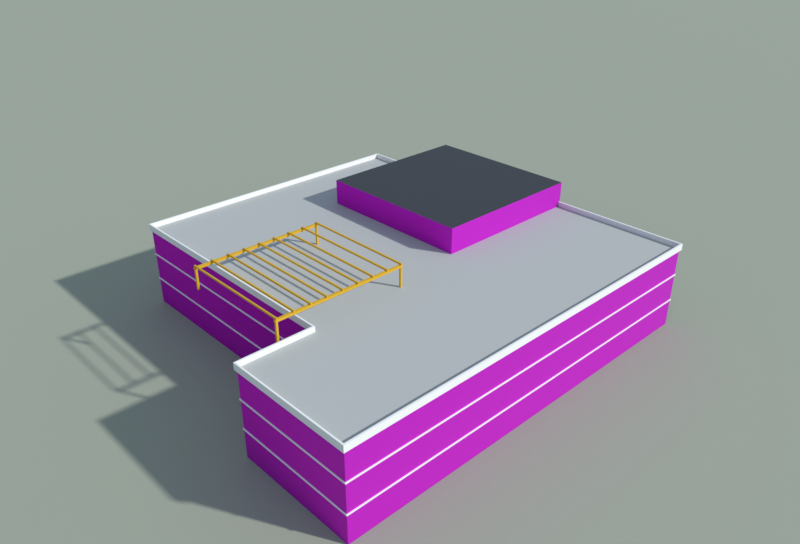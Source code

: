 # Source: huodongzhongxin.blend  (saved by Blender 5.1.30; exported with 4.5.12 LTS)
import bpy
from mathutils import Matrix  # noqa: F401  (used for matrix-valued properties, if any)

bpy.ops.wm.read_factory_settings(use_empty=True)
scene = bpy.context.scene
scene.name = 'Scene'

# ---- collections
col_x = bpy.data.collections.new('大学生活动中心'); scene.collection.children.link(col_x)
col_preview = bpy.data.collections.new('_preview'); scene.collection.children.link(col_preview)

# ---- images (referenced by path relative to the original .blend; pixels are not part of the script)
import os
ASSET_DIR = os.environ.get("B2B_ASSET_DIR", "")  # directory of the original .blend (textures are referenced by path, not embedded)
HERE = os.path.dirname(os.path.abspath(__file__))  # packed textures are extracted next to this script under _unpacked/

def load_image(name, relpath, width, height, colorspace="sRGB"):
    """Load a texture the original file referenced (path relative to the .blend, or extracted next to this script)."""
    p = next((c for c in (os.path.join(HERE, relpath), os.path.join(ASSET_DIR, relpath)) if relpath and os.path.exists(c)), "")
    if p:
        img = bpy.data.images.load(p, check_existing=True)
        img.name = name
    else:  # same state as the original file: an image datablock whose file is absent (Cycles renders it pink)
        img = bpy.data.images.new(name, width, height)
        img.source = "FILE"
        img.filepath = "//" + (relpath or name)
    img.colorspace_settings.name = colorspace
    return img
img_white_band_jpg = load_image('white_band.jpg', 'textures/white_band.jpg', 1024, 1024, 'sRGB')
img_white_band_n_jpg = load_image('white_band_n.jpg', 'textures/white_band_n.jpg', 1024, 1024, 'Non-Color')

# ---- materials (node trees are filled in below, after node groups)
mat_white_band = bpy.data.materials.new('white_band')
mat_white_band.use_backface_culling = True
mat_white_band.diffuse_color = (0.8714, 0.8714, 0.8388, 1.0)
mat_roof_flat = bpy.data.materials.new('roof_flat')
mat_roof_flat.use_backface_culling = True
mat_roof_flat.diffuse_color = (0.4851, 0.4969, 0.4735, 1.0)
mat_white = bpy.data.materials.new('white')
mat_white.use_backface_culling = True
mat_white.diffuse_color = (0.8879, 0.8879, 0.855, 1.0)
mat_dark_roof = bpy.data.materials.new('dark_roof')
mat_dark_roof.use_backface_culling = True
mat_dark_roof.diffuse_color = (0.04374, 0.04971, 0.05781, 1.0)
mat_yellow = bpy.data.materials.new('yellow')
mat_yellow.use_backface_culling = True
mat_yellow.diffuse_color = (0.7913, 0.4564, 0.016, 1.0)
mat_ground = bpy.data.materials.new('ground')
mat_ground.use_backface_culling = True
mat_ground.diffuse_color = (0.3663, 0.3968, 0.305, 1.0)

# ---- material node trees
mat_white_band.use_nodes = True; mat_white_band.node_tree.nodes.clear()
_N = mat_white_band.node_tree.nodes; _L = mat_white_band.node_tree.links
n0 = _N.new('ShaderNodeBsdfPrincipled'); n0.name = 'Principled BSDF'; n0.location = (-200, 100)
n0.inputs[2].default_value = 0.8
n1 = _N.new('ShaderNodeOutputMaterial'); n1.name = 'Material Output'; n1.location = (200, 100)
n2 = _N.new('ShaderNodeTexImage'); n2.name = 'Image Texture'; n2.location = (-400, 200)
n2.image = img_white_band_jpg
n3 = _N.new('ShaderNodeTexImage'); n3.name = 'Image Texture.001'; n3.location = (0, 0)
n3.image = img_white_band_n_jpg
n4 = _N.new('ShaderNodeNormalMap'); n4.name = 'Normal Map'; n4.location = (0, 0)
_L.new(n0.outputs[0], n1.inputs[0])
_L.new(n2.outputs[0], n0.inputs[0])
_L.new(n3.outputs[0], n4.inputs[1])
_L.new(n4.outputs[0], n0.inputs[5])
n1.is_active_output = True
mat_roof_flat.use_nodes = True; mat_roof_flat.node_tree.nodes.clear()
_N = mat_roof_flat.node_tree.nodes; _L = mat_roof_flat.node_tree.links
n0 = _N.new('ShaderNodeBsdfPrincipled'); n0.name = 'Principled BSDF'; n0.location = (-200, 100)
n0.inputs[0].default_value = (0.4851, 0.4969, 0.4735, 1.0)
n0.inputs[2].default_value = 0.9
n1 = _N.new('ShaderNodeOutputMaterial'); n1.name = 'Material Output'; n1.location = (200, 100)
_L.new(n0.outputs[0], n1.inputs[0])
n1.is_active_output = True
mat_white.use_nodes = True; mat_white.node_tree.nodes.clear()
_N = mat_white.node_tree.nodes; _L = mat_white.node_tree.links
n0 = _N.new('ShaderNodeBsdfPrincipled'); n0.name = 'Principled BSDF'; n0.location = (-200, 100)
n0.inputs[0].default_value = (0.8879, 0.8879, 0.855, 1.0)
n0.inputs[2].default_value = 0.8
n1 = _N.new('ShaderNodeOutputMaterial'); n1.name = 'Material Output'; n1.location = (200, 100)
_L.new(n0.outputs[0], n1.inputs[0])
n1.is_active_output = True
mat_dark_roof.use_nodes = True; mat_dark_roof.node_tree.nodes.clear()
_N = mat_dark_roof.node_tree.nodes; _L = mat_dark_roof.node_tree.links
n0 = _N.new('ShaderNodeBsdfPrincipled'); n0.name = 'Principled BSDF'; n0.location = (-200, 100)
n0.inputs[0].default_value = (0.04374, 0.04971, 0.05781, 1.0)
n0.inputs[1].default_value = 0.1
n0.inputs[2].default_value = 0.7
n1 = _N.new('ShaderNodeOutputMaterial'); n1.name = 'Material Output'; n1.location = (200, 100)
_L.new(n0.outputs[0], n1.inputs[0])
n1.is_active_output = True
mat_yellow.use_nodes = True; mat_yellow.node_tree.nodes.clear()
_N = mat_yellow.node_tree.nodes; _L = mat_yellow.node_tree.links
n0 = _N.new('ShaderNodeBsdfPrincipled'); n0.name = 'Principled BSDF'; n0.location = (-200, 100)
n0.inputs[0].default_value = (0.7913, 0.4564, 0.016, 1.0)
n0.inputs[1].default_value = 0.2
n0.inputs[2].default_value = 0.6
n1 = _N.new('ShaderNodeOutputMaterial'); n1.name = 'Material Output'; n1.location = (200, 100)
_L.new(n0.outputs[0], n1.inputs[0])
n1.is_active_output = True
mat_ground.use_nodes = True; mat_ground.node_tree.nodes.clear()
_N = mat_ground.node_tree.nodes; _L = mat_ground.node_tree.links
n0 = _N.new('ShaderNodeBsdfPrincipled'); n0.name = 'Principled BSDF'; n0.location = (-200, 100)
n0.inputs[0].default_value = (0.3663, 0.3968, 0.305, 1.0)
n0.inputs[2].default_value = 1.0
n1 = _N.new('ShaderNodeOutputMaterial'); n1.name = 'Material Output'; n1.location = (200, 100)
_L.new(n0.outputs[0], n1.inputs[0])
n1.is_active_output = True

# ---- world
world_sky = bpy.data.worlds.new('sky'); scene.world = world_sky
world_sky.use_nodes = True; world_sky.node_tree.nodes.clear()
_N = world_sky.node_tree.nodes; _L = world_sky.node_tree.links
n0 = _N.new('ShaderNodeBackground'); n0.name = 'Background'; n0.location = (-200, 100)
n0.inputs[0].default_value = (0.55, 0.7, 0.92, 1.0)
n0.inputs[1].default_value = 0.55
n1 = _N.new('ShaderNodeOutputWorld'); n1.name = 'World Output'; n1.location = (200, 100)
_L.new(n0.outputs[0], n1.inputs[0])
n1.is_active_output = True

# ---- cameras
cam_cam = bpy.data.cameras.new('cam')
cam_cam.clip_end = 1173.0
cam_cam.lens = 35.0

# ---- lights
light_sun = bpy.data.lights.new('sun', 'SUN')
light_sun.angle = 0.03491
light_sun.energy = 3.0

# ---- meshes
me_x = bpy.data.meshes.new('大学生活动中心')
me_x.from_pydata([(-27.69, 28.16, 0.0), (-21.64, -12.32, 0.0), (-21.64, -12.32, 12.9), (-27.69, 28.16, 12.9), (-32.67, -13.94, 0.0), (-32.67, -13.94, 12.9), (-29.89, -32.51, 0.0), (-29.89, -32.51, 12.9), (33.42, -23.16, 0.0), (33.42, -23.16, 12.9), (29.25, 4.78, 0.0), (29.25, 4.78, 12.9), (25.07, 4.16, 0.0), (25.07, 4.16, 12.9), (21.97, 24.99, 0.0), (21.97, 24.99, 12.9), (20.24, 24.73, 0.0), (20.24, 24.73, 12.9), (18.7, 35.01, 0.0), (18.7, 35.01, 12.9), (-27.8, 28.24, 4.19), (-21.75, -12.24, 4.19), (-21.75, -12.24, 4.41), (-27.8, 28.24, 4.41), (-32.78, -13.86, 4.19), (-32.78, -13.86, 4.41), (-29.97, -32.62, 4.19), (-29.97, -32.62, 4.41), (33.54, -23.24, 4.19), (33.54, -23.24, 4.41), (29.34, 4.893, 4.19), (29.34, 4.893, 4.41), (25.16, 4.273, 4.19), (25.16, 4.273, 4.41), (22.06, 25.1, 4.19), (22.06, 25.1, 4.41), (20.33, 24.84, 4.19), (20.33, 24.84, 4.41), (18.79, 35.12, 4.19), (18.79, 35.12, 4.41), (-21.64, -12.32, 4.41), (-27.69, 28.16, 4.41), (-32.67, -13.94, 4.41), (-29.89, -32.51, 4.41), (33.42, -23.16, 4.41), (29.25, 4.78, 4.41), (25.07, 4.16, 4.41), (21.97, 24.99, 4.41), (20.24, 24.73, 4.41), (18.7, 35.01, 4.41), (-27.69, 28.16, 4.19), (-21.64, -12.32, 4.19), (-32.67, -13.94, 4.19), (-29.89, -32.51, 4.19), (33.42, -23.16, 4.19), (29.25, 4.78, 4.19), (25.07, 4.16, 4.19), (21.97, 24.99, 4.19), (20.24, 24.73, 4.19), (18.7, 35.01, 4.19), (-27.8, 28.24, 8.49), (-21.75, -12.24, 8.49), (-21.75, -12.24, 8.71), (-27.8, 28.24, 8.71), (-32.78, -13.86, 8.49), (-32.78, -13.86, 8.71), (-29.97, -32.62, 8.49), (-29.97, -32.62, 8.71), (33.54, -23.24, 8.49), (33.54, -23.24, 8.71), (29.34, 4.893, 8.49), (29.34, 4.893, 8.71), (25.16, 4.273, 8.49), (25.16, 4.273, 8.71), (22.06, 25.1, 8.49), (22.06, 25.1, 8.71), (20.33, 24.84, 8.49), (20.33, 24.84, 8.71), (18.79, 35.12, 8.49), (18.79, 35.12, 8.71), (-21.64, -12.32, 8.71), (-27.69, 28.16, 8.71), (-32.67, -13.94, 8.71), (-29.89, -32.51, 8.71), (33.42, -23.16, 8.71), (29.25, 4.78, 8.71), (25.07, 4.16, 8.71), (21.97, 24.99, 8.71), (20.24, 24.73, 8.71), (18.7, 35.01, 8.71), (-27.69, 28.16, 8.49), (-21.64, -12.32, 8.49), (-32.67, -13.94, 8.49), (-29.89, -32.51, 8.49), (33.42, -23.16, 8.49), (29.25, 4.78, 8.49), (25.07, 4.16, 8.49), (21.97, 24.99, 8.49), (20.24, 24.73, 8.49), (18.7, 35.01, 8.49), (-27.97, 28.37, 12.7), (-21.92, -12.11, 12.7), (-21.92, -12.11, 13.7), (-27.97, 28.37, 13.7), (-21.64, -12.32, 12.71), (-27.69, 28.16, 12.71), (-27.69, 28.16, 13.7), (-21.64, -12.32, 13.7), (-32.95, -13.73, 12.7), (-32.95, -13.73, 13.7), (-32.67, -13.94, 12.71), (-32.67, -13.94, 13.7), (-30.1, -32.79, 12.7), (-30.1, -32.79, 13.7), (-29.89, -32.51, 12.71), (-29.89, -32.51, 13.7), (33.71, -23.37, 12.7), (33.71, -23.37, 13.7), (33.42, -23.16, 12.71), (33.42, -23.16, 13.7), (29.46, 5.064, 12.7), (29.46, 5.064, 13.7), (29.25, 4.78, 12.71), (29.25, 4.78, 13.7), (25.28, 4.444, 12.7), (25.28, 4.444, 13.7), (25.07, 4.16, 12.71), (25.07, 4.16, 13.7), (22.18, 25.27, 12.7), (22.18, 25.27, 13.7), (21.97, 24.99, 12.71), (21.97, 24.99, 13.7), (20.45, 25.01, 12.7), (20.45, 25.01, 13.7), (20.24, 24.73, 12.71), (20.24, 24.73, 13.7), (18.91, 35.29, 12.7), (18.91, 35.29, 13.7), (18.7, 35.01, 12.71), (18.7, 35.01, 13.7), (1.027, 20.37, 0.0), (4.836, -5.349, 0.0), (4.836, -5.349, 17.0), (1.027, 20.37, 17.0), (30.56, -1.541, 0.0), (30.56, -1.541, 17.0), (26.75, 24.18, 0.0), (26.75, 24.18, 17.0), (-29.33, 5.917, 12.9), (-29.29, 5.621, 12.9), (-29.29, 5.621, 15.9), (-29.33, 5.917, 15.9), (-28.99, 5.665, 12.9), (-28.99, 5.665, 15.9), (-29.04, 5.961, 12.9), (-29.04, 5.961, 15.9), (-26.7, -11.89, 12.9), (-26.65, -12.19, 12.9), (-26.65, -12.19, 15.9), (-26.7, -11.89, 15.9), (-26.36, -12.14, 12.9), (-26.36, -12.14, 15.9), (-26.4, -11.84, 12.9), (-26.4, -11.84, 15.9), (-9.549, 8.847, 12.9), (-9.505, 8.55, 12.9), (-9.505, 8.55, 15.9), (-9.549, 8.847, 15.9), (-9.208, 8.594, 12.9), (-9.208, 8.594, 15.9), (-9.252, 8.891, 12.9), (-9.252, 8.891, 15.9), (-6.912, -8.959, 12.9), (-6.868, -9.256, 12.9), (-6.868, -9.256, 15.9), (-6.912, -8.959, 15.9), (-6.572, -9.212, 12.9), (-6.572, -9.212, 15.9), (-6.616, -8.915, 12.9), (-6.616, -8.915, 15.9), (-29.39, 5.96, 15.9), (-29.33, 5.564, 15.9), (-29.33, 5.564, 16.25), (-29.39, 5.96, 16.25), (-9.151, 8.552, 15.9), (-9.151, 8.552, 16.25), (-9.21, 8.948, 15.9), (-9.21, 8.948, 16.25), (-26.75, -11.85, 15.9), (-26.69, -12.24, 15.9), (-26.69, -12.24, 16.25), (-26.75, -11.85, 16.25), (-6.515, -9.254, 15.9), (-6.515, -9.254, 16.25), (-6.573, -8.858, 15.9), (-6.573, -8.858, 16.25), (-29.29, 5.974, 16.25), (-26.6, -12.23, 16.25), (-26.6, -12.23, 16.5), (-29.29, 5.974, 16.5), (-26.4, -12.2, 16.25), (-26.4, -12.2, 16.5), (-29.09, 6.003, 16.25), (-29.09, 6.003, 16.5), (-26.82, 6.34, 16.25), (-24.12, -11.86, 16.25), (-24.12, -11.86, 16.5), (-26.82, 6.34, 16.5), (-23.92, -11.83, 16.25), (-23.92, -11.83, 16.5), (-26.62, 6.37, 16.25), (-26.62, 6.37, 16.5), (-24.34, 6.707, 16.25), (-21.65, -11.5, 16.25), (-21.65, -11.5, 16.5), (-24.34, 6.707, 16.5), (-21.45, -11.47, 16.25), (-21.45, -11.47, 16.5), (-24.15, 6.736, 16.25), (-24.15, 6.736, 16.5), (-21.87, 7.073, 16.25), (-19.18, -11.13, 16.25), (-19.18, -11.13, 16.5), (-21.87, 7.073, 16.5), (-18.98, -11.1, 16.25), (-18.98, -11.1, 16.5), (-21.67, 7.102, 16.25), (-21.67, 7.102, 16.5), (-19.4, 7.439, 16.25), (-16.7, -10.76, 16.25), (-16.7, -10.76, 16.5), (-19.4, 7.439, 16.5), (-16.51, -10.73, 16.25), (-16.51, -10.73, 16.5), (-19.2, 7.468, 16.25), (-19.2, 7.468, 16.5), (-16.93, 7.805, 16.25), (-14.23, -10.4, 16.25), (-14.23, -10.4, 16.5), (-16.93, 7.805, 16.5), (-14.03, -10.37, 16.25), (-14.03, -10.37, 16.5), (-16.73, 7.834, 16.25), (-16.73, 7.834, 16.5), (-14.45, 8.171, 16.25), (-11.76, -10.03, 16.25), (-11.76, -10.03, 16.5), (-14.45, 8.171, 16.5), (-11.56, -10.0, 16.25), (-11.56, -10.0, 16.5), (-14.25, 8.201, 16.25), (-14.25, 8.201, 16.5), (-11.98, 8.537, 16.25), (-9.285, -9.664, 16.25), (-9.285, -9.664, 16.5), (-11.98, 8.537, 16.5), (-9.087, -9.635, 16.25), (-9.087, -9.635, 16.5), (-11.78, 8.567, 16.25), (-11.78, 8.567, 16.5), (-9.507, 8.904, 16.25), (-6.812, -9.298, 16.25), (-6.812, -9.298, 16.5), (-9.507, 8.904, 16.5), (-6.614, -9.269, 16.25), (-6.614, -9.269, 16.5), (-9.309, 8.933, 16.25), (-9.309, 8.933, 16.5)], [], [(0, 1, 2, 3), (1, 4, 5, 2), (4, 6, 7, 5), (6, 8, 9, 7), (8, 10, 11, 9), (10, 12, 13, 11), (12, 14, 15, 13), (14, 16, 17, 15), (16, 18, 19, 17), (18, 0, 3, 19), (3, 2, 5, 7, 9, 11, 13, 15, 17, 19), (20, 21, 22, 23), (21, 24, 25, 22), (24, 26, 27, 25), (26, 28, 29, 27), (28, 30, 31, 29), (30, 32, 33, 31), (32, 34, 35, 33), (34, 36, 37, 35), (36, 38, 39, 37), (38, 20, 23, 39), (23, 22, 40, 41), (22, 25, 42, 40), (25, 27, 43, 42), (27, 29, 44, 43), (29, 31, 45, 44), (31, 33, 46, 45), (33, 35, 47, 46), (35, 37, 48, 47), (37, 39, 49, 48), (39, 23, 41, 49), (20, 50, 51, 21), (21, 51, 52, 24), (24, 52, 53, 26), (26, 53, 54, 28), (28, 54, 55, 30), (30, 55, 56, 32), (32, 56, 57, 34), (34, 57, 58, 36), (36, 58, 59, 38), (38, 59, 50, 20), (60, 61, 62, 63), (61, 64, 65, 62), (64, 66, 67, 65), (66, 68, 69, 67), (68, 70, 71, 69), (70, 72, 73, 71), (72, 74, 75, 73), (74, 76, 77, 75), (76, 78, 79, 77), (78, 60, 63, 79), (63, 62, 80, 81), (62, 65, 82, 80), (65, 67, 83, 82), (67, 69, 84, 83), (69, 71, 85, 84), (71, 73, 86, 85), (73, 75, 87, 86), (75, 77, 88, 87), (77, 79, 89, 88), (79, 63, 81, 89), (60, 90, 91, 61), (61, 91, 92, 64), (64, 92, 93, 66), (66, 93, 94, 68), (68, 94, 95, 70), (70, 95, 96, 72), (72, 96, 97, 74), (74, 97, 98, 76), (76, 98, 99, 78), (78, 99, 90, 60), (100, 101, 102, 103), (104, 105, 106, 107), (101, 108, 109, 102), (110, 104, 107, 111), (108, 112, 113, 109), (114, 110, 111, 115), (112, 116, 117, 113), (118, 114, 115, 119), (116, 120, 121, 117), (122, 118, 119, 123), (120, 124, 125, 121), (126, 122, 123, 127), (124, 128, 129, 125), (130, 126, 127, 131), (128, 132, 133, 129), (134, 130, 131, 135), (132, 136, 137, 133), (138, 134, 135, 139), (136, 100, 103, 137), (105, 138, 139, 106), (103, 102, 107, 106), (102, 109, 111, 107), (109, 113, 115, 111), (113, 117, 119, 115), (117, 121, 123, 119), (121, 125, 127, 123), (125, 129, 131, 127), (129, 133, 135, 131), (133, 137, 139, 135), (137, 103, 106, 139), (140, 141, 142, 143), (141, 144, 145, 142), (144, 146, 147, 145), (146, 140, 143, 147), (143, 142, 145, 147), (148, 149, 150, 151), (149, 152, 153, 150), (152, 154, 155, 153), (154, 148, 151, 155), (156, 157, 158, 159), (157, 160, 161, 158), (160, 162, 163, 161), (162, 156, 159, 163), (164, 165, 166, 167), (165, 168, 169, 166), (168, 170, 171, 169), (170, 164, 167, 171), (172, 173, 174, 175), (173, 176, 177, 174), (176, 178, 179, 177), (178, 172, 175, 179), (180, 181, 182, 183), (181, 184, 185, 182), (184, 186, 187, 185), (186, 180, 183, 187), (183, 182, 185, 187), (186, 184, 181, 180), (188, 189, 190, 191), (189, 192, 193, 190), (192, 194, 195, 193), (194, 188, 191, 195), (191, 190, 193, 195), (194, 192, 189, 188), (196, 197, 198, 199), (197, 200, 201, 198), (200, 202, 203, 201), (202, 196, 199, 203), (199, 198, 201, 203), (202, 200, 197, 196), (204, 205, 206, 207), (205, 208, 209, 206), (208, 210, 211, 209), (210, 204, 207, 211), (207, 206, 209, 211), (210, 208, 205, 204), (212, 213, 214, 215), (213, 216, 217, 214), (216, 218, 219, 217), (218, 212, 215, 219), (215, 214, 217, 219), (218, 216, 213, 212), (220, 221, 222, 223), (221, 224, 225, 222), (224, 226, 227, 225), (226, 220, 223, 227), (223, 222, 225, 227), (226, 224, 221, 220), (228, 229, 230, 231), (229, 232, 233, 230), (232, 234, 235, 233), (234, 228, 231, 235), (231, 230, 233, 235), (234, 232, 229, 228), (236, 237, 238, 239), (237, 240, 241, 238), (240, 242, 243, 241), (242, 236, 239, 243), (239, 238, 241, 243), (242, 240, 237, 236), (244, 245, 246, 247), (245, 248, 249, 246), (248, 250, 251, 249), (250, 244, 247, 251), (247, 246, 249, 251), (250, 248, 245, 244), (252, 253, 254, 255), (253, 256, 257, 254), (256, 258, 259, 257), (258, 252, 255, 259), (255, 254, 257, 259), (258, 256, 253, 252), (260, 261, 262, 263), (261, 264, 265, 262), (264, 266, 267, 265), (266, 260, 263, 267), (263, 262, 265, 267), (266, 264, 261, 260)])
me_x.polygons.foreach_set('material_index', [0, 0, 0, 0, 0, 0, 0, 0, 0, 0, 1, 2, 2, 2, 2, 2, 2, 2, 2, 2, 2, 2, 2, 2, 2, 2, 2, 2, 2, 2, 2, 2, 2, 2, 2, 2, 2, 2, 2, 2, 2, 2, 2, 2, 2, 2, 2, 2, 2, 2, 2, 2, 2, 2, 2, 2, 2, 2, 2, 2, 2, 2, 2, 2, 2, 2, 2, 2, 2, 2, 2, 2, 2, 2, 2, 2, 2, 2, 2, 2, 2, 2, 2, 2, 2, 2, 2, 2, 2, 2, 2, 2, 2, 2, 2, 2, 2, 2, 2, 2, 2, 0, 0, 0, 0, 3, 4, 4, 4, 4, 4, 4, 4, 4, 4, 4, 4, 4, 4, 4, 4, 4, 4, 4, 4, 4, 4, 4, 4, 4, 4, 4, 4, 4, 4, 4, 4, 4, 4, 4, 4, 4, 4, 4, 4, 4, 4, 4, 4, 4, 4, 4, 4, 4, 4, 4, 4, 4, 4, 4, 4, 4, 4, 4, 4, 4, 4, 4, 4, 4, 4, 4, 4, 4, 4, 4, 4, 4, 4, 4, 4, 4, 4, 4, 4, 4, 4, 4])
_uv = me_x.uv_layers.new(name='UVMap')
_uv.uv.foreach_set('vector', [0.0, 0.0, 10.0, 0.0, 10.0, 3.0, 0.0, 3.0, 0.0, 0.0, 3.0, 0.0, 3.0, 3.0, 0.0, 3.0, 0.0, 0.0, 5.0, 0.0, 5.0, 3.0, 0.0, 3.0, 0.0, 0.0, 16.0, 0.0, 16.0, 3.0, 0.0, 3.0, 0.0, 0.0, 7.0, 0.0, 7.0, 3.0, 0.0, 3.0, 0.0, 0.0, 1.0, 0.0, 1.0, 3.0, 0.0, 3.0, 0.0, 0.0, 5.0, 0.0, 5.0, 3.0, 0.0, 3.0, 0.0, 0.0, 1.0, 0.0, 1.0, 3.0, 0.0, 3.0, 0.0, 0.0, 3.0, 0.0, 3.0, 3.0, 0.0, 3.0, 0.0, 0.0, 12.0, 0.0, 12.0, 3.0, 0.0, 3.0, 166.5, 82.29, 168.0, 72.18, 165.2, 71.77, 165.9, 67.13, 181.8, 69.46, 180.7, 76.45, 179.7, 76.29, 178.9, 81.5, 178.5, 81.44, 178.1, 84.01, 0.0, 4.19, 10.0, 4.19, 10.0, 4.41, 0.0, 4.41, 0.0, 4.19, 3.0, 4.19, 3.0, 4.41, 0.0, 4.41, 0.0, 4.19, 5.0, 4.19, 5.0, 4.41, 0.0, 4.41, 0.0, 4.19, 16.0, 4.19, 16.0, 4.41, 0.0, 4.41, 0.0, 4.19, 7.0, 4.19, 7.0, 4.41, 0.0, 4.41, 0.0, 4.19, 1.0, 4.19, 1.0, 4.41, 0.0, 4.41, 0.0, 4.19, 5.0, 4.19, 5.0, 4.41, 0.0, 4.41, 0.0, 4.19, 1.0, 4.19, 1.0, 4.41, 0.0, 4.41, 0.0, 4.19, 3.0, 4.19, 3.0, 4.41, 0.0, 4.41, 0.0, 4.19, 12.0, 4.19, 12.0, 4.41, 0.0, 4.41, 0.0, 0.0, 20.46, 0.0, 20.51, 0.05, 0.05009, 0.05, 0.0, 0.0, 5.574, 0.0, 5.524, 0.05, -0.05013, 0.05, 0.0, 0.0, 9.489, 0.0, 9.439, 0.05, 0.05014, 0.05, 0.0, 0.0, 32.1, 0.0, 32.05, 0.05, 0.0499, 0.05, 0.0, 0.0, 14.22, 0.0, 14.17, 0.05, 0.05008, 0.05, 0.0, 0.0, 2.113, 5.551e-17, 2.163, 0.05, 0.04995, 0.05, 0.0, 0.0, 10.53, 0.0, 10.48, 0.05, -0.04998, 0.05, 0.0, 0.0, 0.8748, 2.776e-17, 0.9248, 0.05, 0.05007, 0.05, 0.0, 0.0, 5.197, 1.11e-16, 5.147, 0.05, -0.05002, 0.05, 0.0, 0.0, 23.55, 4.441e-16, 23.5, 0.05, 0.0499, 0.05, 0.0, 0.0, 0.0, 0.0, 0.0, 0.0, 0.0, 0.0, 0.0, 0.0, 0.0, 0.0, 0.0, 0.0, 0.0, 0.0, 0.0, 0.0, 0.0, 0.0, 0.0, 0.0, 0.0, 0.0, 0.0, 0.0, 0.0, 0.0, 0.0, 0.0, 0.0, 0.0, 0.0, 0.0, 0.0, 0.0, 0.0, 0.0, 0.0, 0.0, 0.0, 0.0, 0.0, 0.0, 0.0, 0.0, 0.0, 0.0, 0.0, 0.0, 0.0, 0.0, 0.0, 0.0, 0.0, 0.0, 0.0, 0.0, 0.0, 0.0, 0.0, 0.0, 0.0, 0.0, 0.0, 0.0, 0.0, 0.0, 0.0, 0.0, 0.0, 0.0, 0.0, 0.0, 0.0, 0.0, 0.0, 0.0, 0.0, 0.0, 0.0, 8.49, 10.0, 8.49, 10.0, 8.71, 0.0, 8.71, 0.0, 8.49, 3.0, 8.49, 3.0, 8.71, 0.0, 8.71, 0.0, 8.49, 5.0, 8.49, 5.0, 8.71, 0.0, 8.71, 0.0, 8.49, 16.0, 8.49, 16.0, 8.71, 0.0, 8.71, 0.0, 8.49, 7.0, 8.49, 7.0, 8.71, 0.0, 8.71, 0.0, 8.49, 1.0, 8.49, 1.0, 8.71, 0.0, 8.71, 0.0, 8.49, 5.0, 8.49, 5.0, 8.71, 0.0, 8.71, 0.0, 8.49, 1.0, 8.49, 1.0, 8.71, 0.0, 8.71, 0.0, 8.49, 3.0, 8.49, 3.0, 8.71, 0.0, 8.71, 0.0, 8.49, 12.0, 8.49, 12.0, 8.71, 0.0, 8.71, 0.0, 0.0, 20.46, 0.0, 20.51, 0.05, 0.05009, 0.05, 0.0, 0.0, 5.574, 0.0, 5.524, 0.05, -0.05013, 0.05, 0.0, 0.0, 9.489, 0.0, 9.439, 0.05, 0.05014, 0.05, 0.0, 0.0, 32.1, 0.0, 32.05, 0.05, 0.0499, 0.05, 0.0, 0.0, 14.22, 0.0, 14.17, 0.05, 0.05008, 0.05, 0.0, 0.0, 2.113, 5.551e-17, 2.163, 0.05, 0.04995, 0.05, 0.0, 0.0, 10.53, 0.0, 10.48, 0.05, -0.04998, 0.05, 0.0, 0.0, 0.8748, 2.776e-17, 0.9248, 0.05, 0.05007, 0.05, 0.0, 0.0, 5.197, 1.11e-16, 5.147, 0.05, -0.05002, 0.05, 0.0, 0.0, 23.55, 4.441e-16, 23.5, 0.05, 0.0499, 0.05, 0.0, 0.0, 0.0, 0.0, 0.0, 0.0, 0.0, 0.0, 0.0, 0.0, 0.0, 0.0, 0.0, 0.0, 0.0, 0.0, 0.0, 0.0, 0.0, 0.0, 0.0, 0.0, 0.0, 0.0, 0.0, 0.0, 0.0, 0.0, 0.0, 0.0, 0.0, 0.0, 0.0, 0.0, 0.0, 0.0, 0.0, 0.0, 0.0, 0.0, 0.0, 0.0, 0.0, 0.0, 0.0, 0.0, 0.0, 0.0, 0.0, 0.0, 0.0, 0.0, 0.0, 0.0, 0.0, 0.0, 0.0, 0.0, 0.0, 0.0, 0.0, 0.0, 0.0, 0.0, 0.0, 0.0, 0.0, 0.0, 0.0, 0.0, 0.0, 0.0, 0.0, 0.0, 0.0, 0.0, 0.0, 0.0, 0.0, 0.0, 0.0, 3.175, 10.0, 3.175, 10.0, 3.425, 0.0, 3.425, 0.0, 3.178, 10.0, 3.178, 10.0, 3.425, 0.0, 3.425, 0.0, 3.175, 3.0, 3.175, 3.0, 3.425, 0.0, 3.425, 0.0, 3.178, 3.0, 3.178, 3.0, 3.425, 0.0, 3.425, 0.0, 3.175, 5.0, 3.175, 5.0, 3.425, 0.0, 3.425, 0.0, 3.178, 5.0, 3.178, 5.0, 3.425, 0.0, 3.425, 0.0, 3.175, 16.0, 3.175, 16.0, 3.425, 0.0, 3.425, 0.0, 3.178, 16.0, 3.178, 16.0, 3.425, 0.0, 3.425, 0.0, 3.175, 7.0, 3.175, 7.0, 3.425, 0.0, 3.425, 0.0, 3.178, 7.0, 3.178, 7.0, 3.425, 0.0, 3.425, 0.0, 3.175, 1.0, 3.175, 1.0, 3.425, 0.0, 3.425, 0.0, 3.178, 1.0, 3.178, 1.0, 3.425, 0.0, 3.425, 0.0, 3.175, 5.0, 3.175, 5.0, 3.425, 0.0, 3.425, 0.0, 3.178, 5.0, 3.178, 5.0, 3.425, 0.0, 3.425, 0.0, 3.175, 1.0, 3.175, 1.0, 3.425, 0.0, 3.425, 0.0, 3.178, 1.0, 3.178, 1.0, 3.425, 0.0, 3.425, 0.0, 3.175, 3.0, 3.175, 3.0, 3.425, 0.0, 3.425, 0.0, 3.178, 3.0, 3.178, 3.0, 3.425, 0.0, 3.425, 0.0, 3.175, 12.0, 3.175, 12.0, 3.425, 0.0, 3.425, 0.0, 3.178, 12.0, 3.178, 12.0, 3.425, 0.0, 3.425, 0.0, 0.0, 20.46, 0.0, 20.59, 0.125, 0.1252, 0.125, 0.0, 0.0, 5.574, 0.0, 5.449, 0.125, -0.1253, 0.125, 0.0, 0.0, 9.639, 0.0, 9.514, 0.125, 0.1253, 0.125, 0.0, 0.0, 32.25, 0.0, 32.12, 0.125, 0.1248, 0.125, 0.0, 0.0, 14.37, 0.0, 14.25, 0.125, 0.1252, 0.125, 0.0, 0.0, 2.113, 5.551e-17, 2.238, 0.125, 0.1249, 0.125, 0.0, 0.0, 10.53, 0.0, 10.4, 0.125, -0.1249, 0.125, 0.0, 0.0, 0.8748, 2.776e-17, 0.9999, 0.125, 0.1252, 0.125, 0.0, 0.0, 5.197, 0.0, 5.072, 0.125, -0.1251, 0.125, 0.0, 0.0, 23.7, 4.441e-16, 23.57, 0.125, 0.1247, 0.125, 0.0, 0.0, 7.0, 0.0, 7.0, 4.0, 0.0, 4.0, 0.0, 0.0, 6.0, 0.0, 6.0, 4.0, 0.0, 4.0, 0.0, 0.0, 7.0, 0.0, 7.0, 4.0, 0.0, 4.0, 0.0, 0.0, 6.0, 0.0, 6.0, 4.0, 0.0, 4.0, 173.7, 80.35, 174.6, 73.92, 181.0, 74.87, 180.1, 81.3, 0.0, 12.9, 1.0, 12.9, 1.0, 15.9, 0.0, 15.9, 0.0, 12.9, 1.0, 12.9, 1.0, 15.9, 0.0, 15.9, 0.0, 12.9, 1.0, 12.9, 1.0, 15.9, 0.0, 15.9, 0.0, 12.9, 1.0, 12.9, 1.0, 15.9, 0.0, 15.9, 0.0, 12.9, 1.0, 12.9, 1.0, 15.9, 0.0, 15.9, 0.0, 12.9, 1.0, 12.9, 1.0, 15.9, 0.0, 15.9, 0.0, 12.9, 1.0, 12.9, 1.0, 15.9, 0.0, 15.9, 0.0, 12.9, 1.0, 12.9, 1.0, 15.9, 0.0, 15.9, 0.0, 12.9, 1.0, 12.9, 1.0, 15.9, 0.0, 15.9, 0.0, 12.9, 1.0, 12.9, 1.0, 15.9, 0.0, 15.9, 0.0, 12.9, 1.0, 12.9, 1.0, 15.9, 0.0, 15.9, 0.0, 12.9, 1.0, 12.9, 1.0, 15.9, 0.0, 15.9, 0.0, 12.9, 1.0, 12.9, 1.0, 15.9, 0.0, 15.9, 0.0, 12.9, 1.0, 12.9, 1.0, 15.9, 0.0, 15.9, 0.0, 12.9, 1.0, 12.9, 1.0, 15.9, 0.0, 15.9, 0.0, 12.9, 1.0, 12.9, 1.0, 15.9, 0.0, 15.9, 0.0, 45.43, 1.0, 45.43, 1.0, 46.43, 0.0, 46.43, 0.0, 45.43, 5.0, 45.43, 5.0, 46.43, 0.0, 46.43, 0.0, 45.43, 1.0, 45.43, 1.0, 46.43, 0.0, 46.43, 0.0, 45.43, 5.0, 45.43, 5.0, 46.43, 0.0, 46.43, 166.1, 76.74, 166.1, 76.65, 171.1, 77.39, 171.1, 77.49, 171.1, 77.49, 171.1, 77.39, 166.1, 76.65, 166.1, 76.74, 0.0, 45.43, 1.0, 45.43, 1.0, 46.43, 0.0, 46.43, 0.0, 45.43, 5.0, 45.43, 5.0, 46.43, 0.0, 46.43, 0.0, 45.43, 1.0, 45.43, 1.0, 46.43, 0.0, 46.43, 0.0, 45.43, 5.0, 45.43, 5.0, 46.43, 0.0, 46.43, 166.7, 72.29, 166.7, 72.19, 171.8, 72.94, 171.8, 73.04, 171.8, 73.04, 171.8, 72.94, 166.7, 72.19, 166.7, 72.29, 0.0, 65.0, 5.0, 65.0, 5.0, 66.0, 0.0, 66.0, 0.0, 65.0, 1.0, 65.0, 1.0, 66.0, 0.0, 66.0, 0.0, 65.0, 5.0, 65.0, 5.0, 66.0, 0.0, 66.0, 0.0, 65.0, 1.0, 65.0, 1.0, 66.0, 0.0, 66.0, 166.1, 76.75, 166.8, 72.2, 166.8, 72.21, 166.1, 76.76, 166.1, 76.76, 166.8, 72.21, 166.8, 72.2, 166.1, 76.75, 0.0, 65.0, 5.0, 65.0, 5.0, 66.0, 0.0, 66.0, 0.0, 65.0, 1.0, 65.0, 1.0, 66.0, 0.0, 66.0, 0.0, 65.0, 5.0, 65.0, 5.0, 66.0, 0.0, 66.0, 0.0, 65.0, 1.0, 65.0, 1.0, 66.0, 0.0, 66.0, 166.7, 76.84, 167.4, 72.29, 167.4, 72.3, 166.8, 76.85, 166.8, 76.85, 167.4, 72.3, 167.4, 72.29, 166.7, 76.84, 0.0, 65.0, 5.0, 65.0, 5.0, 66.0, 0.0, 66.0, 0.0, 65.0, 1.0, 65.0, 1.0, 66.0, 0.0, 66.0, 0.0, 65.0, 5.0, 65.0, 5.0, 66.0, 0.0, 66.0, 0.0, 65.0, 1.0, 65.0, 1.0, 66.0, 0.0, 66.0, 167.3, 76.93, 168.0, 72.38, 168.0, 72.39, 167.4, 76.94, 167.4, 76.94, 168.0, 72.39, 168.0, 72.38, 167.3, 76.93, 0.0, 65.0, 5.0, 65.0, 5.0, 66.0, 0.0, 66.0, 0.0, 65.0, 1.0, 65.0, 1.0, 66.0, 0.0, 66.0, 0.0, 65.0, 5.0, 65.0, 5.0, 66.0, 0.0, 66.0, 0.0, 65.0, 1.0, 65.0, 1.0, 66.0, 0.0, 66.0, 167.9, 77.02, 168.6, 72.47, 168.7, 72.48, 168.0, 77.03, 168.0, 77.03, 168.7, 72.48, 168.6, 72.47, 167.9, 77.02, 0.0, 65.0, 5.0, 65.0, 5.0, 66.0, 0.0, 66.0, 0.0, 65.0, 1.0, 65.0, 1.0, 66.0, 0.0, 66.0, 0.0, 65.0, 5.0, 65.0, 5.0, 66.0, 0.0, 66.0, 0.0, 65.0, 1.0, 65.0, 1.0, 66.0, 0.0, 66.0, 168.6, 77.11, 169.2, 72.56, 169.3, 72.57, 168.6, 77.12, 168.6, 77.12, 169.3, 72.57, 169.2, 72.56, 168.6, 77.11, 0.0, 65.0, 5.0, 65.0, 5.0, 66.0, 0.0, 66.0, 0.0, 65.0, 1.0, 65.0, 1.0, 66.0, 0.0, 66.0, 0.0, 65.0, 5.0, 65.0, 5.0, 66.0, 0.0, 66.0, 0.0, 65.0, 1.0, 65.0, 1.0, 66.0, 0.0, 66.0, 169.2, 77.21, 169.8, 72.66, 169.9, 72.66, 169.2, 77.21, 169.2, 77.21, 169.9, 72.66, 169.8, 72.66, 169.2, 77.21, 0.0, 65.0, 5.0, 65.0, 5.0, 66.0, 0.0, 66.0, 0.0, 65.0, 1.0, 65.0, 1.0, 66.0, 0.0, 66.0, 0.0, 65.0, 5.0, 65.0, 5.0, 66.0, 0.0, 66.0, 0.0, 65.0, 1.0, 65.0, 1.0, 66.0, 0.0, 66.0, 169.8, 77.3, 170.5, 72.75, 170.5, 72.75, 169.8, 77.31, 169.8, 77.31, 170.5, 72.75, 170.5, 72.75, 169.8, 77.3, 0.0, 65.0, 5.0, 65.0, 5.0, 66.0, 0.0, 66.0, 0.0, 65.0, 1.0, 65.0, 1.0, 66.0, 0.0, 66.0, 0.0, 65.0, 5.0, 65.0, 5.0, 66.0, 0.0, 66.0, 0.0, 65.0, 1.0, 65.0, 1.0, 66.0, 0.0, 66.0, 170.4, 77.39, 171.1, 72.84, 171.1, 72.85, 170.5, 77.4, 170.5, 77.4, 171.1, 72.85, 171.1, 72.84, 170.4, 77.39, 0.0, 65.0, 5.0, 65.0, 5.0, 66.0, 0.0, 66.0, 0.0, 65.0, 1.0, 65.0, 1.0, 66.0, 0.0, 66.0, 0.0, 65.0, 5.0, 65.0, 5.0, 66.0, 0.0, 66.0, 0.0, 65.0, 1.0, 65.0, 1.0, 66.0, 0.0, 66.0, 171.0, 77.48, 171.7, 72.93, 171.8, 72.94, 171.1, 77.49, 171.1, 77.49, 171.8, 72.94, 171.7, 72.93, 171.0, 77.48])
me_x.materials.append(mat_white_band)
me_x.materials.append(mat_roof_flat)
me_x.materials.append(mat_white)
me_x.materials.append(mat_dark_roof)
me_x.materials.append(mat_yellow)
me_x.update()
me_ground = bpy.data.meshes.new('ground')
me_ground.from_pydata([(-387.2, -387.2, -0.02), (387.2, -387.2, -0.02), (387.2, 387.2, -0.02), (-387.2, 387.2, -0.02)], [], [(0, 1, 2, 3)])
me_ground.materials.append(mat_ground)
me_ground.update()

# ---- objects
ob_x = bpy.data.objects.new('大学生活动中心', me_x)
ob_ground = bpy.data.objects.new('ground', me_ground)
ob_sun = bpy.data.objects.new('sun', light_sun)
ob_cam = bpy.data.objects.new('cam', cam_cam)

# ---- transforms, parenting, visibility, modifiers, constraints
ob_x.location = (0.0, 0.0, 0.0)
ob_ground.location = (0.0, 0.0, 0.0)
ob_sun.location = (0.0, 0.0, 0.0)
ob_sun.rotation_euler = (0.9979, -2.345e-08, 0.6327)
ob_cam.location = (-59.02, -83.58, 63.56)
ob_cam.rotation_euler = (1.082, 6.138e-08, -0.6109)

# ---- collection membership
col_x.objects.link(ob_x)
col_preview.objects.link(ob_ground)
col_preview.objects.link(ob_sun)
col_preview.objects.link(ob_cam)

# ---- scene / render settings (as saved in the file)
scene.camera = ob_cam
scene.frame_start = 1; scene.frame_end = 250; scene.frame_set(1)
scene.render.engine = 'BLENDER_EEVEE_NEXT'
scene.render.image_settings.file_format = 'JPEG'
scene.render.image_settings.color_mode = 'RGB'
scene.render.image_settings.quality = 88
scene.render.resolution_x = 1000
scene.render.resolution_y = 680
scene.render.bake_bias = 0.0
scene.render.bake_samples = 0
scene.cycles.sampling_pattern = 'TABULATED_SOBOL'
scene.eevee.taa_render_samples = 32
scene.eevee.use_volume_custom_range = False
scene.view_settings.view_transform = 'Standard'
bpy.context.view_layer.update()
